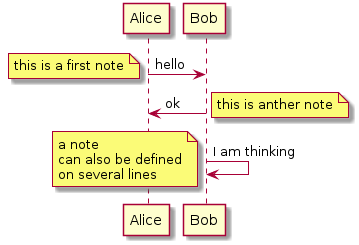

The diagram above was rendered by PlantUML. Its source (embedded in the PNG):
@startuml
Alice -> Bob : hello
note left: this is a first note

Bob -> Alice : ok
note right: this is anther note

Bob -> Bob : I am thinking
note left
a note
can also be defined
on several lines
end note
@enduml